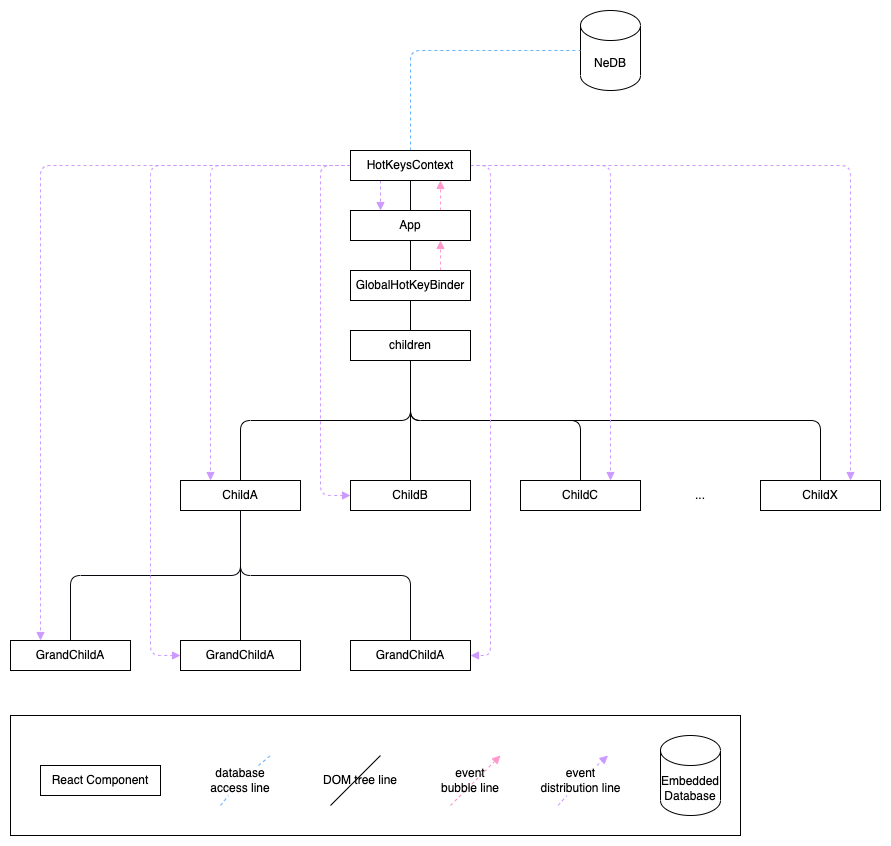

The diagram above was exported from draw.io. Its source (the exported page's mxGraphModel, read from the mxfile embedded in the PNG):
<mxGraphModel dx="3318" dy="2464" grid="1" gridSize="10" guides="1" tooltips="1" connect="1" arrows="1" fold="1" page="1" pageScale="1" pageWidth="850" pageHeight="1100" math="0" shadow="0">
  <root>
    <mxCell id="0" />
    <mxCell id="1" parent="0" />
    <mxCell id="2" style="edgeStyle=orthogonalEdgeStyle;rounded=0;orthogonalLoop=1;jettySize=auto;html=1;exitX=0.5;exitY=1;exitDx=0;exitDy=0;endArrow=none;endFill=0;" edge="1" source="5" target="8" parent="1">
      <mxGeometry relative="1" as="geometry" />
    </mxCell>
    <mxCell id="3" style="edgeStyle=orthogonalEdgeStyle;rounded=1;orthogonalLoop=1;jettySize=auto;html=1;exitX=0.5;exitY=0;exitDx=0;exitDy=0;entryX=0.5;entryY=1;entryDx=0;entryDy=0;endArrow=none;endFill=0;strokeColor=#05090D;strokeWidth=1;" edge="1" source="5" target="35" parent="1">
      <mxGeometry relative="1" as="geometry" />
    </mxCell>
    <mxCell id="4" style="edgeStyle=orthogonalEdgeStyle;rounded=1;orthogonalLoop=1;jettySize=auto;html=1;exitX=0.75;exitY=0;exitDx=0;exitDy=0;entryX=0.75;entryY=1;entryDx=0;entryDy=0;endArrow=block;endFill=1;strokeColor=#FF99CC;strokeWidth=1;dashed=1;" edge="1" source="5" target="35" parent="1">
      <mxGeometry relative="1" as="geometry" />
    </mxCell>
    <mxCell id="5" value="App" style="rounded=0;whiteSpace=wrap;html=1;" vertex="1" parent="1">
      <mxGeometry x="1610" y="125" width="120" height="30" as="geometry" />
    </mxCell>
    <mxCell id="6" style="edgeStyle=orthogonalEdgeStyle;rounded=0;orthogonalLoop=1;jettySize=auto;html=1;exitX=0.5;exitY=1;exitDx=0;exitDy=0;endArrow=none;endFill=0;" edge="1" source="8" target="13" parent="1">
      <mxGeometry relative="1" as="geometry" />
    </mxCell>
    <mxCell id="7" style="edgeStyle=orthogonalEdgeStyle;rounded=1;orthogonalLoop=1;jettySize=auto;html=1;exitX=0.75;exitY=0;exitDx=0;exitDy=0;entryX=0.75;entryY=1;entryDx=0;entryDy=0;dashed=1;endArrow=block;endFill=1;strokeColor=#FF99CC;strokeWidth=1;" edge="1" source="8" target="5" parent="1">
      <mxGeometry relative="1" as="geometry" />
    </mxCell>
    <mxCell id="8" value="GlobalHotKeyBinder" style="rounded=0;whiteSpace=wrap;html=1;" vertex="1" parent="1">
      <mxGeometry x="1610" y="185" width="120" height="30" as="geometry" />
    </mxCell>
    <mxCell id="9" style="edgeStyle=orthogonalEdgeStyle;rounded=1;orthogonalLoop=1;jettySize=auto;html=1;exitX=0.5;exitY=1;exitDx=0;exitDy=0;endArrow=none;endFill=0;" edge="1" source="13" target="18" parent="1">
      <mxGeometry relative="1" as="geometry" />
    </mxCell>
    <mxCell id="10" style="edgeStyle=orthogonalEdgeStyle;rounded=1;orthogonalLoop=1;jettySize=auto;html=1;exitX=0.5;exitY=1;exitDx=0;exitDy=0;endArrow=none;endFill=0;" edge="1" source="13" target="17" parent="1">
      <mxGeometry relative="1" as="geometry" />
    </mxCell>
    <mxCell id="11" style="edgeStyle=orthogonalEdgeStyle;rounded=1;orthogonalLoop=1;jettySize=auto;html=1;exitX=0.5;exitY=1;exitDx=0;exitDy=0;endArrow=none;endFill=0;" edge="1" source="13" target="19" parent="1">
      <mxGeometry relative="1" as="geometry" />
    </mxCell>
    <mxCell id="12" style="edgeStyle=orthogonalEdgeStyle;rounded=1;orthogonalLoop=1;jettySize=auto;html=1;exitX=0.5;exitY=1;exitDx=0;exitDy=0;endArrow=none;endFill=0;" edge="1" source="13" target="20" parent="1">
      <mxGeometry relative="1" as="geometry" />
    </mxCell>
    <mxCell id="13" value="children" style="rounded=0;whiteSpace=wrap;html=1;" vertex="1" parent="1">
      <mxGeometry x="1610" y="245" width="120" height="30" as="geometry" />
    </mxCell>
    <mxCell id="14" style="edgeStyle=orthogonalEdgeStyle;rounded=0;orthogonalLoop=1;jettySize=auto;html=1;exitX=0.5;exitY=1;exitDx=0;exitDy=0;endArrow=none;endFill=0;entryX=0.5;entryY=0;entryDx=0;entryDy=0;" edge="1" source="17" target="23" parent="1">
      <mxGeometry relative="1" as="geometry">
        <mxPoint x="1500" y="455" as="targetPoint" />
      </mxGeometry>
    </mxCell>
    <mxCell id="15" style="edgeStyle=orthogonalEdgeStyle;rounded=1;orthogonalLoop=1;jettySize=auto;html=1;exitX=0.5;exitY=1;exitDx=0;exitDy=0;endArrow=none;endFill=0;strokeColor=#05090D;strokeWidth=1;" edge="1" source="17" target="22" parent="1">
      <mxGeometry relative="1" as="geometry" />
    </mxCell>
    <mxCell id="16" style="edgeStyle=orthogonalEdgeStyle;rounded=1;orthogonalLoop=1;jettySize=auto;html=1;exitX=0.5;exitY=1;exitDx=0;exitDy=0;entryX=0.5;entryY=0;entryDx=0;entryDy=0;endArrow=none;endFill=0;strokeColor=#05090D;strokeWidth=1;" edge="1" source="17" target="24" parent="1">
      <mxGeometry relative="1" as="geometry" />
    </mxCell>
    <mxCell id="17" value="ChildA" style="rounded=0;whiteSpace=wrap;html=1;" vertex="1" parent="1">
      <mxGeometry x="1440" y="395" width="120" height="30" as="geometry" />
    </mxCell>
    <mxCell id="18" value="ChildB" style="rounded=0;whiteSpace=wrap;html=1;" vertex="1" parent="1">
      <mxGeometry x="1610" y="395" width="120" height="30" as="geometry" />
    </mxCell>
    <mxCell id="19" value="ChildC" style="rounded=0;whiteSpace=wrap;html=1;" vertex="1" parent="1">
      <mxGeometry x="1780" y="395" width="120" height="30" as="geometry" />
    </mxCell>
    <mxCell id="20" value="ChildX" style="rounded=0;whiteSpace=wrap;html=1;" vertex="1" parent="1">
      <mxGeometry x="2020" y="395" width="120" height="30" as="geometry" />
    </mxCell>
    <mxCell id="21" value="..." style="text;html=1;strokeColor=none;fillColor=none;align=center;verticalAlign=middle;whiteSpace=wrap;rounded=0;" vertex="1" parent="1">
      <mxGeometry x="1930" y="395" width="60" height="30" as="geometry" />
    </mxCell>
    <mxCell id="22" value="GrandChildA" style="rounded=0;whiteSpace=wrap;html=1;" vertex="1" parent="1">
      <mxGeometry x="1610" y="555" width="120" height="30" as="geometry" />
    </mxCell>
    <mxCell id="23" value="GrandChildA" style="rounded=0;whiteSpace=wrap;html=1;" vertex="1" parent="1">
      <mxGeometry x="1440" y="555" width="120" height="30" as="geometry" />
    </mxCell>
    <mxCell id="24" value="GrandChildA" style="rounded=0;whiteSpace=wrap;html=1;" vertex="1" parent="1">
      <mxGeometry x="1270" y="555" width="120" height="30" as="geometry" />
    </mxCell>
    <mxCell id="25" value="NeDB" style="shape=cylinder3;whiteSpace=wrap;html=1;boundedLbl=1;backgroundOutline=1;size=15;" vertex="1" parent="1">
      <mxGeometry x="1840" y="-75" width="60" height="80" as="geometry" />
    </mxCell>
    <mxCell id="26" style="edgeStyle=orthogonalEdgeStyle;rounded=1;orthogonalLoop=1;jettySize=auto;html=1;exitX=0.25;exitY=1;exitDx=0;exitDy=0;entryX=0.25;entryY=0;entryDx=0;entryDy=0;endArrow=block;endFill=1;strokeColor=#CC99FF;strokeWidth=1;dashed=1;" edge="1" source="35" target="5" parent="1">
      <mxGeometry relative="1" as="geometry" />
    </mxCell>
    <mxCell id="27" style="edgeStyle=orthogonalEdgeStyle;rounded=1;orthogonalLoop=1;jettySize=auto;html=1;exitX=0;exitY=0.5;exitDx=0;exitDy=0;entryX=0.25;entryY=0;entryDx=0;entryDy=0;endArrow=block;endFill=1;strokeColor=#CC99FF;strokeWidth=1;dashed=1;" edge="1" source="35" target="17" parent="1">
      <mxGeometry relative="1" as="geometry">
        <Array as="points">
          <mxPoint x="1470" y="80" />
        </Array>
      </mxGeometry>
    </mxCell>
    <mxCell id="28" style="edgeStyle=orthogonalEdgeStyle;rounded=1;orthogonalLoop=1;jettySize=auto;html=1;exitX=0;exitY=0.5;exitDx=0;exitDy=0;entryX=0.25;entryY=0;entryDx=0;entryDy=0;endArrow=block;endFill=1;strokeColor=#CC99FF;strokeWidth=1;dashed=1;" edge="1" source="35" target="24" parent="1">
      <mxGeometry relative="1" as="geometry" />
    </mxCell>
    <mxCell id="29" style="edgeStyle=orthogonalEdgeStyle;rounded=1;orthogonalLoop=1;jettySize=auto;html=1;exitX=0;exitY=0.5;exitDx=0;exitDy=0;entryX=0;entryY=0.5;entryDx=0;entryDy=0;endArrow=block;endFill=1;strokeColor=#CC99FF;strokeWidth=1;dashed=1;" edge="1" source="35" target="23" parent="1">
      <mxGeometry relative="1" as="geometry">
        <Array as="points">
          <mxPoint x="1410" y="80" />
          <mxPoint x="1410" y="570" />
        </Array>
      </mxGeometry>
    </mxCell>
    <mxCell id="30" style="edgeStyle=orthogonalEdgeStyle;rounded=1;orthogonalLoop=1;jettySize=auto;html=1;exitX=0;exitY=0.5;exitDx=0;exitDy=0;entryX=0;entryY=0.5;entryDx=0;entryDy=0;endArrow=block;endFill=1;strokeColor=#CC99FF;strokeWidth=1;dashed=1;" edge="1" source="35" target="18" parent="1">
      <mxGeometry relative="1" as="geometry">
        <Array as="points">
          <mxPoint x="1580" y="80" />
          <mxPoint x="1580" y="410" />
        </Array>
      </mxGeometry>
    </mxCell>
    <mxCell id="31" style="edgeStyle=orthogonalEdgeStyle;rounded=1;orthogonalLoop=1;jettySize=auto;html=1;exitX=1;exitY=0.5;exitDx=0;exitDy=0;entryX=0.75;entryY=0;entryDx=0;entryDy=0;endArrow=block;endFill=1;strokeColor=#CC99FF;strokeWidth=1;dashed=1;" edge="1" source="35" target="19" parent="1">
      <mxGeometry relative="1" as="geometry" />
    </mxCell>
    <mxCell id="32" style="edgeStyle=orthogonalEdgeStyle;rounded=1;orthogonalLoop=1;jettySize=auto;html=1;exitX=1;exitY=0.5;exitDx=0;exitDy=0;entryX=0.75;entryY=0;entryDx=0;entryDy=0;endArrow=block;endFill=1;strokeColor=#CC99FF;strokeWidth=1;dashed=1;" edge="1" source="35" target="20" parent="1">
      <mxGeometry relative="1" as="geometry" />
    </mxCell>
    <mxCell id="33" style="edgeStyle=orthogonalEdgeStyle;rounded=1;orthogonalLoop=1;jettySize=auto;html=1;exitX=0.5;exitY=0;exitDx=0;exitDy=0;entryX=0;entryY=0.5;entryDx=0;entryDy=0;entryPerimeter=0;endArrow=none;endFill=0;strokeColor=#66B2FF;strokeWidth=1;dashed=1;" edge="1" source="35" target="25" parent="1">
      <mxGeometry relative="1" as="geometry" />
    </mxCell>
    <mxCell id="34" style="edgeStyle=orthogonalEdgeStyle;rounded=1;orthogonalLoop=1;jettySize=auto;html=1;exitX=1;exitY=0.5;exitDx=0;exitDy=0;entryX=1;entryY=0.5;entryDx=0;entryDy=0;dashed=1;endArrow=block;endFill=1;strokeColor=#CC99FF;strokeWidth=1;" edge="1" source="35" target="22" parent="1">
      <mxGeometry relative="1" as="geometry">
        <Array as="points">
          <mxPoint x="1750" y="80" />
          <mxPoint x="1750" y="570" />
        </Array>
      </mxGeometry>
    </mxCell>
    <mxCell id="35" value="HotKeysContext" style="rounded=0;whiteSpace=wrap;html=1;" vertex="1" parent="1">
      <mxGeometry x="1610" y="65" width="120" height="30" as="geometry" />
    </mxCell>
    <mxCell id="36" style="edgeStyle=orthogonalEdgeStyle;rounded=1;orthogonalLoop=1;jettySize=auto;html=1;exitX=0.5;exitY=1;exitDx=0;exitDy=0;dashed=1;endArrow=block;endFill=1;strokeColor=#CC99FF;strokeWidth=1;" edge="1" source="21" target="21" parent="1">
      <mxGeometry relative="1" as="geometry" />
    </mxCell>
    <mxCell id="37" value="" style="group" vertex="1" connectable="0" parent="1">
      <mxGeometry x="1797.5" y="670.0000000000005" width="85" height="50" as="geometry" />
    </mxCell>
    <mxCell id="38" value="" style="endArrow=block;dashed=1;html=1;strokeWidth=1;rounded=1;strokeColor=#CC99FF;endFill=1;startArrow=none;" edge="1" parent="37" source="39">
      <mxGeometry width="50" height="50" relative="1" as="geometry">
        <mxPoint x="20" y="50" as="sourcePoint" />
        <mxPoint x="70" as="targetPoint" />
      </mxGeometry>
    </mxCell>
    <mxCell id="39" value="event distribution line" style="text;html=1;strokeColor=none;fillColor=none;align=center;verticalAlign=middle;whiteSpace=wrap;rounded=0;" vertex="1" parent="37">
      <mxGeometry y="9.999999999999545" width="85" height="30" as="geometry" />
    </mxCell>
    <mxCell id="40" value="" style="endArrow=none;dashed=1;html=1;strokeWidth=1;rounded=1;strokeColor=#CC99FF;endFill=1;" edge="1" parent="37" target="39">
      <mxGeometry width="50" height="50" relative="1" as="geometry">
        <mxPoint x="20" y="50" as="sourcePoint" />
        <mxPoint x="70" as="targetPoint" />
      </mxGeometry>
    </mxCell>
    <mxCell id="41" value="" style="rounded=0;whiteSpace=wrap;html=1;fillColor=none;" vertex="1" parent="1">
      <mxGeometry x="1270" y="630" width="730" height="120" as="geometry" />
    </mxCell>
    <mxCell id="42" value="React Component" style="rounded=0;whiteSpace=wrap;html=1;" vertex="1" parent="1">
      <mxGeometry x="1300" y="680" width="120" height="30" as="geometry" />
    </mxCell>
    <mxCell id="43" value="" style="endArrow=none;dashed=1;html=1;strokeWidth=1;rounded=1;strokeColor=#66B2FF;startArrow=none;" edge="1" source="50" parent="1">
      <mxGeometry width="50" height="50" relative="1" as="geometry">
        <mxPoint x="1480" y="720" as="sourcePoint" />
        <mxPoint x="1530" y="670.0000000000005" as="targetPoint" />
      </mxGeometry>
    </mxCell>
    <mxCell id="44" value="" style="endArrow=none;html=1;rounded=1;strokeColor=#05090D;strokeWidth=1;" edge="1" parent="1">
      <mxGeometry width="50" height="50" relative="1" as="geometry">
        <mxPoint x="1590" y="720.0000000000005" as="sourcePoint" />
        <mxPoint x="1640" y="670.0000000000005" as="targetPoint" />
      </mxGeometry>
    </mxCell>
    <mxCell id="45" value="DOM tree line" style="text;html=1;strokeColor=none;fillColor=none;align=center;verticalAlign=middle;whiteSpace=wrap;rounded=0;" vertex="1" parent="1">
      <mxGeometry x="1580" y="680" width="80" height="30" as="geometry" />
    </mxCell>
    <mxCell id="46" value="Embedded&lt;br&gt;Database" style="shape=cylinder3;whiteSpace=wrap;html=1;boundedLbl=1;backgroundOutline=1;size=15;" vertex="1" parent="1">
      <mxGeometry x="1920" y="650" width="60" height="80" as="geometry" />
    </mxCell>
    <mxCell id="47" value="" style="group" vertex="1" connectable="0" parent="1">
      <mxGeometry x="1690" y="670.0000000000005" width="80" height="50" as="geometry" />
    </mxCell>
    <mxCell id="48" value="" style="endArrow=block;dashed=1;html=1;strokeWidth=1;rounded=1;strokeColor=#FF99CC;endFill=1;" edge="1" parent="47">
      <mxGeometry width="50" height="50" relative="1" as="geometry">
        <mxPoint x="20" y="50" as="sourcePoint" />
        <mxPoint x="70" as="targetPoint" />
      </mxGeometry>
    </mxCell>
    <mxCell id="49" value="event&lt;br&gt;bubble line" style="text;html=1;strokeColor=none;fillColor=none;align=center;verticalAlign=middle;whiteSpace=wrap;rounded=0;" vertex="1" parent="47">
      <mxGeometry y="9.999999999999545" width="80" height="30" as="geometry" />
    </mxCell>
    <mxCell id="50" value="database access line" style="text;html=1;strokeColor=none;fillColor=none;align=center;verticalAlign=middle;whiteSpace=wrap;rounded=0;" vertex="1" parent="1">
      <mxGeometry x="1460" y="680" width="80" height="30" as="geometry" />
    </mxCell>
    <mxCell id="51" value="" style="endArrow=none;dashed=1;html=1;strokeWidth=1;rounded=1;strokeColor=#66B2FF;" edge="1" target="50" parent="1">
      <mxGeometry width="50" height="50" relative="1" as="geometry">
        <mxPoint x="1480" y="720.0000000000005" as="sourcePoint" />
        <mxPoint x="1530" y="670.0000000000005" as="targetPoint" />
      </mxGeometry>
    </mxCell>
  </root>
</mxGraphModel>